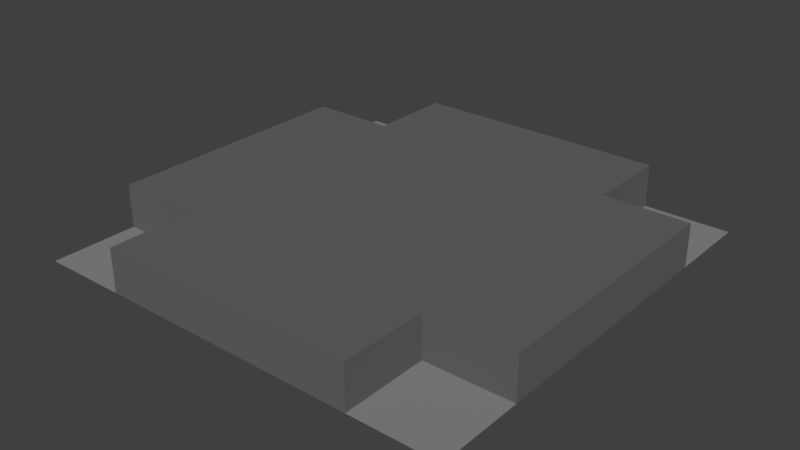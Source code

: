 # Source: SidewalkCrossing.blend  (saved by Blender 2.79.0; exported with 4.5.12 LTS)
import bpy
from mathutils import Matrix  # noqa: F401  (used for matrix-valued properties, if any)

bpy.ops.wm.read_factory_settings(use_empty=True)
scene = bpy.context.scene
scene.name = 'Scene'

# ---- collections
col_collection_1 = bpy.data.collections.new('Collection 1'); scene.collection.children.link(col_collection_1)

# ---- materials (node trees are filled in below, after node groups)
mat_brightgrey = bpy.data.materials.new('BrightGrey')
mat_brightgrey.alpha_threshold = 0.0
mat_brightgrey.roughness = 0.5
mat_darkgrey = bpy.data.materials.new('DarkGrey')
mat_darkgrey.alpha_threshold = 0.0
mat_darkgrey.roughness = 0.5

# ---- material node trees
mat_brightgrey.use_nodes = True; mat_brightgrey.node_tree.nodes.clear()
_N = mat_brightgrey.node_tree.nodes; _L = mat_brightgrey.node_tree.links
n0 = _N.new('ShaderNodeOutputMaterial'); n0.name = 'Material Output'; n0.location = (300, 300)
n1 = _N.new('ShaderNodeBsdfDiffuse'); n1.name = 'Diffuse BSDF'; n1.location = (10, 300)
n1.inputs[0].default_value = (0.2462, 0.2462, 0.2462, 1.0)
_L.new(n1.outputs[0], n0.inputs[0])
n0.is_active_output = True
mat_darkgrey.use_nodes = True; mat_darkgrey.node_tree.nodes.clear()
_N = mat_darkgrey.node_tree.nodes; _L = mat_darkgrey.node_tree.links
n0 = _N.new('ShaderNodeOutputMaterial'); n0.name = 'Material Output'; n0.location = (300, 300)
n1 = _N.new('ShaderNodeBsdfDiffuse'); n1.name = 'Diffuse BSDF'; n1.location = (10, 300)
n1.inputs[0].default_value = (0.1329, 0.1329, 0.1329, 1.0)
_L.new(n1.outputs[0], n0.inputs[0])
n0.is_active_output = True

# ---- world
world_world = bpy.data.worlds.new('World'); scene.world = world_world
world_world.color = (0.05088, 0.05088, 0.05088)
world_world.use_sun_shadow = False
world_world.sun_shadow_jitter_overblur = 0.0
world_world.cycles.sampling_method = 'MANUAL'

# ---- meshes
me_cube = bpy.data.meshes.new('Cube')
me_cube.from_pydata([(-1.0, -1.0, 0.0), (-1.0, 0.6, 0.0), (1.0, 0.6, 0.2), (-1.0, 0.6, 0.2), (1.0, -1.0, 0.0), (1.0, 0.6, 0.0), (-1.0, -0.6, 0.0), (1.0, -0.6, 0.0), (1.0, -0.6, 0.2), (-1.0, -0.6, 0.2), (-1.0, 1.0, 0.0), (1.0, 1.0, 0.0), (-0.6, 1.0, 0.2), (-0.6, -1.0, 0.2), (0.6, -1.0, 0.0), (0.6, 1.0, 0.2), (0.6, -1.0, 0.2), (-0.6, 0.6, 0.0), (-0.6, -1.0, 0.0), (-0.6, -0.6, 0.2), (-0.6, -0.6, 0.0), (-0.6, 0.6, 0.2), (-0.6, 1.0, 0.0), (0.6, -0.6, 0.2), (0.6, -0.6, 0.0), (0.6, 0.6, 0.0), (0.6, 0.6, 0.2), (0.6, 1.0, 0.0)], [], [(24, 7, 8, 23), (26, 23, 8, 2), (7, 5, 2, 8), (24, 14, 4, 7), (1, 6, 9, 3), (25, 26, 2, 5), (17, 22, 10, 1), (15, 12, 21, 26), (1, 3, 21, 17), (6, 0, 18, 20), (3, 9, 19, 21), (6, 20, 19, 9), (5, 11, 27, 25), (13, 18, 14, 16), (21, 19, 23, 26), (18, 13, 19, 20), (27, 15, 26, 25), (22, 17, 21, 12), (27, 22, 12, 15), (19, 13, 16, 23), (23, 16, 14, 24)])
me_cube.polygons.foreach_set('material_index', [1, 1, 1, 0, 1, 1, 0, 1, 1, 0, 1, 1, 0, 1, 1, 1, 1, 1, 1, 1, 1])
me_cube.materials.append(mat_brightgrey)
me_cube.materials.append(mat_darkgrey)
me_cube.use_remesh_preserve_volume = False
me_cube.use_remesh_preserve_attributes = False
me_cube.use_mirror_vertex_groups = False
me_cube.update()

# ---- objects
ob_cube = bpy.data.objects.new('Cube', me_cube)

# ---- transforms, parenting, visibility, modifiers, constraints
ob_cube.location = (0.0, 0.0, 0.0)
ob_cube.lock_rotations_4d = False
ob_cube.empty_display_type = 'ARROWS'
ob_cube.lineart.crease_threshold = 0.0

# ---- collection membership
col_collection_1.objects.link(ob_cube)

# ---- scene / render settings (as saved in the file)
scene.frame_start = 1; scene.frame_end = 250; scene.frame_set(2)
scene.render.engine = 'CYCLES'
scene.render.resolution_percentage = 50
scene.render.dither_intensity = 0.0
scene.cycles.use_denoising = False
scene.cycles.samples = 128
scene.cycles.sampling_pattern = 'TABULATED_SOBOL'
scene.cycles.use_adaptive_sampling = False
scene.cycles.use_light_tree = False
scene.cycles.blur_glossy = 0.0
scene.cycles.sample_clamp_indirect = 0.0
scene.view_settings.view_transform = 'Standard'
bpy.context.view_layer.update()

# ---- added for rendering (the .blend has no active camera and no usable light): camera, sun
cam_auto = bpy.data.cameras.new('AutoCamera')
cam_auto.lens = 50.0
cam_auto.sensor_width = 36.0
cam_auto.clip_end = 1000.0
ob_auto_camera = bpy.data.objects.new('AutoCamera', cam_auto)
scene.collection.objects.link(ob_auto_camera)
ob_auto_camera.location = (2.62347, -3.14816, 2.19877)
ob_auto_camera.rotation_euler = (1.09748, -7.21219e-08, 0.694738)
scene.camera = ob_auto_camera
light_auto_sun = bpy.data.lights.new('AutoSun', 'SUN')
light_auto_sun.energy = 3.0
light_auto_sun.angle = 0.0523599
ob_auto_sun = bpy.data.objects.new('AutoSun', light_auto_sun)
scene.collection.objects.link(ob_auto_sun)
ob_auto_sun.rotation_euler = (0.872665, 0.174533, 0.523599)
bpy.context.view_layer.update()
